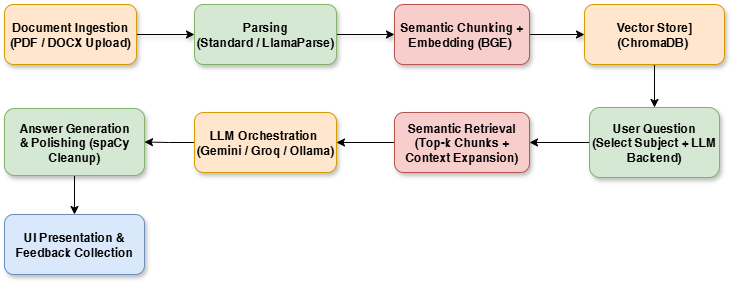

The diagram above was exported from draw.io. Its source (the exported page's mxGraphModel, read from the mxfile embedded in the PNG):
<mxGraphModel dx="1042" dy="562" grid="1" gridSize="10" guides="1" tooltips="1" connect="1" arrows="1" fold="1" page="1" pageScale="1" pageWidth="850" pageHeight="1100" math="0" shadow="0">
  <root>
    <mxCell id="0" />
    <mxCell id="1" parent="0" />
    <mxCell id="NjYwzQ4kKVVI-QnlndWS-1" value="" style="edgeStyle=orthogonalEdgeStyle;rounded=0;orthogonalLoop=1;jettySize=auto;html=1;shadow=1;" parent="1" source="NjYwzQ4kKVVI-QnlndWS-2" target="NjYwzQ4kKVVI-QnlndWS-4" edge="1">
      <mxGeometry relative="1" as="geometry" />
    </mxCell>
    <mxCell id="NjYwzQ4kKVVI-QnlndWS-2" value="&lt;div&gt;&lt;b&gt;Document Ingestion&lt;/b&gt;&lt;/div&gt;&lt;div&gt;&lt;b style=&quot;background-color: transparent; color: light-dark(rgb(0, 0, 0), rgb(255, 255, 255));&quot;&gt;(PDF / DOCX Upload)&lt;/b&gt;&lt;/div&gt;" style="rounded=1;whiteSpace=wrap;html=1;fillColor=#ffe6cc;strokeColor=#d79b00;shadow=1;" parent="1" vertex="1">
      <mxGeometry x="50" y="180" width="132" height="60" as="geometry" />
    </mxCell>
    <mxCell id="NjYwzQ4kKVVI-QnlndWS-3" value="" style="edgeStyle=orthogonalEdgeStyle;rounded=0;orthogonalLoop=1;jettySize=auto;html=1;shadow=1;" parent="1" source="NjYwzQ4kKVVI-QnlndWS-4" target="NjYwzQ4kKVVI-QnlndWS-6" edge="1">
      <mxGeometry relative="1" as="geometry" />
    </mxCell>
    <mxCell id="NjYwzQ4kKVVI-QnlndWS-4" value="&lt;b&gt;Parsing&lt;/b&gt;&lt;div&gt;&lt;b&gt;(Standard / LlamaParse)&lt;/b&gt;&lt;/div&gt;" style="rounded=1;whiteSpace=wrap;html=1;fillColor=#d5e8d4;strokeColor=#82b366;shadow=1;" parent="1" vertex="1">
      <mxGeometry x="240" y="180" width="142" height="60" as="geometry" />
    </mxCell>
    <mxCell id="NjYwzQ4kKVVI-QnlndWS-5" value="" style="edgeStyle=orthogonalEdgeStyle;rounded=0;orthogonalLoop=1;jettySize=auto;html=1;shadow=1;" parent="1" source="NjYwzQ4kKVVI-QnlndWS-6" target="NjYwzQ4kKVVI-QnlndWS-7" edge="1">
      <mxGeometry relative="1" as="geometry" />
    </mxCell>
    <mxCell id="NjYwzQ4kKVVI-QnlndWS-6" value="&lt;b&gt;Semantic Chunking + Embedding (BGE)&amp;nbsp;&lt;/b&gt;" style="rounded=1;whiteSpace=wrap;html=1;fillColor=#f8cecc;strokeColor=#b85450;align=center;verticalAlign=middle;fontFamily=Helvetica;fontSize=12;shadow=1;" parent="1" vertex="1">
      <mxGeometry x="440" y="180" width="135" height="60" as="geometry" />
    </mxCell>
    <mxCell id="EzZ-KMwumy3kv3aQpkbL-3" value="" style="edgeStyle=orthogonalEdgeStyle;rounded=0;orthogonalLoop=1;jettySize=auto;html=1;" parent="1" source="NjYwzQ4kKVVI-QnlndWS-7" target="NjYwzQ4kKVVI-QnlndWS-9" edge="1">
      <mxGeometry relative="1" as="geometry" />
    </mxCell>
    <mxCell id="NjYwzQ4kKVVI-QnlndWS-7" value="&lt;b&gt;Vector Store](ChromaDB)&amp;nbsp;&lt;/b&gt;" style="rounded=1;whiteSpace=wrap;html=1;fillColor=#ffe6cc;strokeColor=#d79b00;shadow=1;" parent="1" vertex="1">
      <mxGeometry x="630" y="180" width="140" height="60" as="geometry" />
    </mxCell>
    <mxCell id="NjYwzQ4kKVVI-QnlndWS-8" value="&lt;div&gt;&lt;b&gt;UI Presentation &amp;amp; Feedback Collection&lt;/b&gt;&lt;/div&gt;" style="rounded=1;whiteSpace=wrap;html=1;fillColor=#dae8fc;strokeColor=#6c8ebf;shadow=1;" parent="1" vertex="1">
      <mxGeometry x="50" y="390" width="140" height="60" as="geometry" />
    </mxCell>
    <mxCell id="EzZ-KMwumy3kv3aQpkbL-4" value="" style="edgeStyle=orthogonalEdgeStyle;rounded=0;orthogonalLoop=1;jettySize=auto;html=1;" parent="1" source="NjYwzQ4kKVVI-QnlndWS-9" target="EzZ-KMwumy3kv3aQpkbL-1" edge="1">
      <mxGeometry relative="1" as="geometry" />
    </mxCell>
    <mxCell id="NjYwzQ4kKVVI-QnlndWS-9" value="&lt;div&gt;&lt;b&gt;User Question&lt;br&gt;&lt;/b&gt;&lt;b style=&quot;background-color: transparent; color: light-dark(rgb(0, 0, 0), rgb(255, 255, 255));&quot;&gt;(Select Subject + LLM Backend)&lt;/b&gt;&lt;/div&gt;" style="rounded=1;whiteSpace=wrap;html=1;fillColor=#d5e8d4;strokeColor=#82b366;align=center;verticalAlign=middle;fontFamily=Helvetica;fontSize=12;shadow=1;" parent="1" vertex="1">
      <mxGeometry x="635" y="283" width="130" height="70" as="geometry" />
    </mxCell>
    <mxCell id="EzZ-KMwumy3kv3aQpkbL-5" value="" style="edgeStyle=orthogonalEdgeStyle;rounded=0;orthogonalLoop=1;jettySize=auto;html=1;" parent="1" source="EzZ-KMwumy3kv3aQpkbL-1" target="EzZ-KMwumy3kv3aQpkbL-2" edge="1">
      <mxGeometry relative="1" as="geometry" />
    </mxCell>
    <mxCell id="EzZ-KMwumy3kv3aQpkbL-1" value="&lt;div&gt;&lt;b&gt;Semantic Retrieval&lt;br&gt;&lt;/b&gt;&lt;b style=&quot;background-color: transparent; color: light-dark(rgb(0, 0, 0), rgb(255, 255, 255));&quot;&gt;(Top-k Chunks + Context Expansion)&lt;/b&gt;&lt;/div&gt;" style="rounded=1;whiteSpace=wrap;html=1;fillColor=#f8cecc;strokeColor=#b85450;align=center;verticalAlign=middle;fontFamily=Helvetica;fontSize=12;shadow=1;" parent="1" vertex="1">
      <mxGeometry x="440" y="288" width="135" height="60" as="geometry" />
    </mxCell>
    <mxCell id="uD-XyBlGZIT1N4YMS5bh-1" value="" style="edgeStyle=orthogonalEdgeStyle;rounded=0;orthogonalLoop=1;jettySize=auto;html=1;" edge="1" parent="1" source="EzZ-KMwumy3kv3aQpkbL-2" target="EzZ-KMwumy3kv3aQpkbL-7">
      <mxGeometry relative="1" as="geometry" />
    </mxCell>
    <mxCell id="EzZ-KMwumy3kv3aQpkbL-2" value="&lt;b&gt;LLM Orchestration&amp;nbsp;&lt;/b&gt;&lt;div&gt;&lt;b&gt;(Gemini / Groq / Ollama)&lt;/b&gt;&lt;/div&gt;" style="rounded=1;whiteSpace=wrap;html=1;fillColor=#ffe6cc;strokeColor=#d79b00;shadow=1;" parent="1" vertex="1">
      <mxGeometry x="240" y="288" width="142" height="60" as="geometry" />
    </mxCell>
    <mxCell id="uD-XyBlGZIT1N4YMS5bh-2" value="" style="edgeStyle=orthogonalEdgeStyle;rounded=0;orthogonalLoop=1;jettySize=auto;html=1;" edge="1" parent="1" source="EzZ-KMwumy3kv3aQpkbL-7" target="NjYwzQ4kKVVI-QnlndWS-8">
      <mxGeometry relative="1" as="geometry" />
    </mxCell>
    <mxCell id="EzZ-KMwumy3kv3aQpkbL-7" value="&lt;div&gt;&lt;b&gt;Answer Generation&lt;br&gt;&amp;amp; Polishing&amp;nbsp;&lt;/b&gt;&lt;b style=&quot;background-color: transparent; color: light-dark(rgb(0, 0, 0), rgb(255, 255, 255));&quot;&gt;(spaCy Clea&lt;/b&gt;&lt;b style=&quot;background-color: transparent; color: light-dark(rgb(0, 0, 0), rgb(255, 255, 255));&quot;&gt;nup)&lt;/b&gt;&lt;/div&gt;" style="rounded=1;whiteSpace=wrap;html=1;fillColor=#d5e8d4;strokeColor=#82b366;align=center;verticalAlign=middle;fontFamily=Helvetica;fontSize=12;shadow=1;" parent="1" vertex="1">
      <mxGeometry x="50" y="284" width="140" height="67" as="geometry" />
    </mxCell>
  </root>
</mxGraphModel>